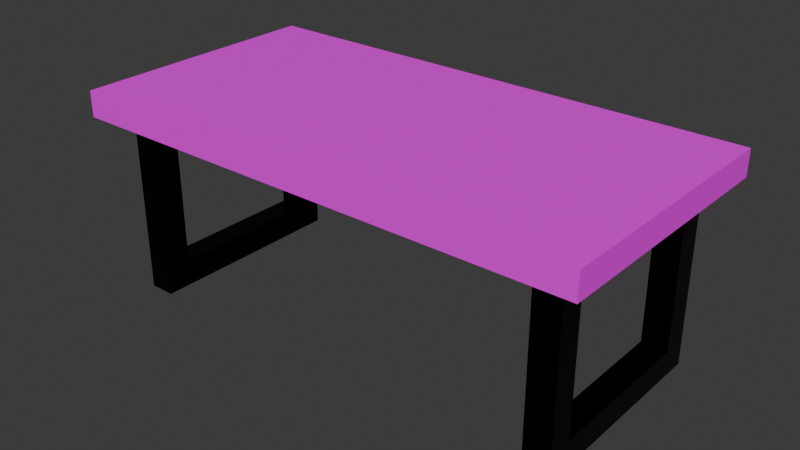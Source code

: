 # Source: Desktop_1.blend  (saved by Blender 4.2.66; exported with 4.5.12 LTS)
import bpy
from mathutils import Matrix  # noqa: F401  (used for matrix-valued properties, if any)

bpy.ops.wm.read_factory_settings(use_empty=True)
scene = bpy.context.scene
scene.name = 'Scene'

# ---- collections
col_table = bpy.data.collections.new('Table '); scene.collection.children.link(col_table)

# ---- images (referenced by path relative to the original .blend; pixels are not part of the script)
import os
ASSET_DIR = os.environ.get("B2B_ASSET_DIR", "")  # directory of the original .blend (textures are referenced by path, not embedded)
HERE = os.path.dirname(os.path.abspath(__file__))  # packed textures are extracted next to this script under _unpacked/

def load_image(name, relpath, width, height, colorspace="sRGB"):
    """Load a texture the original file referenced (path relative to the .blend, or extracted next to this script)."""
    p = next((c for c in (os.path.join(HERE, relpath), os.path.join(ASSET_DIR, relpath)) if relpath and os.path.exists(c)), "")
    if p:
        img = bpy.data.images.load(p, check_existing=True)
        img.name = name
    else:  # same state as the original file: an image datablock whose file is absent (Cycles renders it pink)
        img = bpy.data.images.new(name, width, height)
        img.source = "FILE"
        img.filepath = "//" + (relpath or name)
    img.colorspace_settings.name = colorspace
    return img
img_oak_veneer_01_diff_4k_jpg_001 = load_image('oak_veneer_01_diff_4k.jpg.001', 'textures/Table texture/Unknown/textures/oak_veneer_01_diff_4k.jpg', 1024, 1024, 'sRGB')

# ---- materials (node trees are filled in below, after node groups)
mat_material_001 = bpy.data.materials.new('Material.001')
mat_material_002 = bpy.data.materials.new('Material.002')

# ---- material node trees
mat_material_001.use_nodes = True; mat_material_001.node_tree.nodes.clear()
_N = mat_material_001.node_tree.nodes; _L = mat_material_001.node_tree.links
n0 = _N.new('ShaderNodeBsdfPrincipled'); n0.name = 'Principled BSDF'; n0.location = (10, 300)
n1 = _N.new('ShaderNodeOutputMaterial'); n1.name = 'Material Output'; n1.location = (300, 300)
n2 = _N.new('ShaderNodeTexImage'); n2.name = 'Image Texture'; n2.location = (-280, 260)
n2.image = img_oak_veneer_01_diff_4k_jpg_001
_L.new(n0.outputs[0], n1.inputs[0])
_L.new(n2.outputs[0], n0.inputs[0])
n1.is_active_output = True
mat_material_002.use_nodes = True; mat_material_002.node_tree.nodes.clear()
_N = mat_material_002.node_tree.nodes; _L = mat_material_002.node_tree.links
n0 = _N.new('ShaderNodeBsdfPrincipled'); n0.name = 'Principled BSDF'; n0.location = (10, 300)
n0.inputs[0].default_value = (0.0, 0.0, 0.0, 1.0)
n0.inputs[1].default_value = 1.0
n0.inputs[2].default_value = 0.3
n0.inputs[3].default_value = 1.0
n1 = _N.new('ShaderNodeOutputMaterial'); n1.name = 'Material Output'; n1.location = (300, 300)
_L.new(n0.outputs[0], n1.inputs[0])
n1.is_active_output = True

# ---- world
world_world = bpy.data.worlds.new('World'); scene.world = world_world
world_world.use_nodes = True; world_world.node_tree.nodes.clear()
_N = world_world.node_tree.nodes; _L = world_world.node_tree.links
n0 = _N.new('ShaderNodeOutputWorld'); n0.name = 'World Output'; n0.location = (300, 300)
n1 = _N.new('ShaderNodeBackground'); n1.name = 'Background'; n1.location = (10, 300)
n1.inputs[0].default_value = (0.05088, 0.05088, 0.05088, 1.0)
_L.new(n1.outputs[0], n0.inputs[0])
n0.is_active_output = True
world_world.color = (0.05088, 0.05088, 0.05088)
world_world.sun_shadow_jitter_overblur = 0.0

# ---- meshes
me_cube_001 = bpy.data.meshes.new('Cube.001')
me_cube_001.from_pydata([(-1.0, -0.5, 0.09946), (-1.0, -0.5, 0.1995), (-1.0, 0.5, 0.09946), (-1.0, 0.5, 0.1995), (1.0, -0.5, 0.09946), (1.0, -0.5, 0.1995), (1.0, 0.5, 0.09946), (1.0, 0.5, 0.1995), (-0.9, 0.3091, -0.5998), (-0.9, 0.3091, 0.09967), (-0.9, 0.4091, -0.5998), (-0.9, 0.4091, 0.09967), (-0.8, 0.3091, -0.5998), (-0.8, 0.3091, 0.09967), (-0.8, 0.4091, -0.5998), (-0.8, 0.4091, 0.09967), (-0.9, 0.3091, -0.5), (-0.9, 0.4091, -0.5), (-0.8, 0.4091, -0.5), (-0.8, 0.3091, -0.5), (-0.8, -0.3992, -0.5), (-0.8, -0.3992, -0.5998), (-0.9, -0.3992, -0.5998), (-0.9, -0.3992, -0.5), (-0.8, -0.2999, -0.5998), (-0.9, -0.2999, -0.5998), (-0.8, -0.2999, -0.5), (-0.9, -0.2999, -0.5), (-0.8, -0.3992, 0.1001), (-0.9, -0.3992, 0.1001), (-0.8, -0.2999, 0.1001), (-0.9, -0.2999, 0.1001), (0.8, 0.3091, -0.5998), (0.8, 0.3091, 0.09967), (0.8, 0.4091, -0.5998), (0.8, 0.4091, 0.09967), (0.9, 0.3091, -0.5998), (0.9, 0.3091, 0.09967), (0.9, 0.4091, -0.5998), (0.9, 0.4091, 0.09967), (0.8, 0.3091, -0.5), (0.8, 0.4091, -0.5), (0.9, 0.4091, -0.5), (0.9, 0.3091, -0.5), (0.9, -0.3992, -0.5), (0.9, -0.3992, -0.5998), (0.8, -0.3992, -0.5998), (0.8, -0.3992, -0.5), (0.9, -0.2999, -0.5998), (0.8, -0.2999, -0.5998), (0.9, -0.2999, -0.5), (0.8, -0.2999, -0.5), (0.9, -0.3992, 0.1001), (0.8, -0.3992, 0.1001), (0.9, -0.2999, 0.1001), (0.8, -0.2999, 0.1001)], [], [(0, 1, 3, 2), (2, 3, 7, 6), (6, 7, 5, 4), (4, 5, 1, 0), (2, 6, 4, 0), (7, 3, 1, 5), (16, 9, 11, 17), (17, 11, 15, 18), (18, 15, 13, 19), (19, 13, 9, 16), (10, 14, 12, 8), (15, 11, 9, 13), (25, 24, 21, 22), (14, 18, 19, 12), (10, 17, 18, 14), (8, 16, 17, 10), (21, 20, 23, 22), (24, 26, 20, 21), (20, 26, 30, 28), (27, 25, 22, 23), (16, 8, 25, 27), (19, 16, 27, 26), (12, 19, 26, 24), (8, 12, 24, 25), (30, 31, 29, 28), (26, 27, 31, 30), (27, 23, 29, 31), (23, 20, 28, 29), (40, 33, 35, 41), (41, 35, 39, 42), (42, 39, 37, 43), (43, 37, 33, 40), (34, 38, 36, 32), (39, 35, 33, 37), (49, 48, 45, 46), (38, 42, 43, 36), (34, 41, 42, 38), (32, 40, 41, 34), (45, 44, 47, 46), (48, 50, 44, 45), (44, 50, 54, 52), (51, 49, 46, 47), (40, 32, 49, 51), (43, 40, 51, 50), (36, 43, 50, 48), (32, 36, 48, 49), (54, 55, 53, 52), (50, 51, 55, 54), (51, 47, 53, 55), (47, 44, 52, 53)])
me_cube_001.polygons.foreach_set('material_index', [0, 0, 0, 0, 0, 0, 1, 1, 1, 1, 1, 1, 1, 1, 1, 1, 1, 1, 1, 1, 1, 1, 1, 1, 1, 1, 1, 1, 1, 1, 1, 1, 1, 1, 1, 1, 1, 1, 1, 1, 1, 1, 1, 1, 1, 1, 1, 1, 1, 1])
_uv = me_cube_001.uv_layers.new(name='UVMap')
_uv.uv.foreach_set('vector', [0.375, 0.0, 0.625, 0.0, 0.625, 0.25, 0.375, 0.25, 0.375, 0.25, 0.625, 0.25, 0.625, 0.5, 0.375, 0.5, 0.375, 0.5, 0.625, 0.5, 0.625, 0.75, 0.375, 0.75, 0.375, 0.75, 0.625, 0.75, 0.625, 1.0, 0.375, 1.0, 0.125, 0.5, 0.375, 0.5, 0.375, 0.75, 0.125, 0.75, 0.625, 0.5, 0.875, 0.5, 0.875, 0.75, 0.625, 0.75, 0.4203, 0.0, 0.625, 0.0, 0.625, 0.25, 0.4203, 0.25, 0.4203, 0.25, 0.625, 0.25, 0.625, 0.5, 0.4203, 0.5, 0.4203, 0.5, 0.625, 0.5, 0.625, 0.75, 0.4203, 0.75, 0.4203, 0.75, 0.625, 0.75, 0.625, 1.0, 0.4203, 1.0, 0.125, 0.5, 0.375, 0.5, 0.375, 0.75, 0.125, 0.75, 0.625, 0.5, 0.875, 0.5, 0.875, 0.75, 0.625, 0.75, 0.125, 0.75, 0.375, 0.75, 0.375, 0.75, 0.125, 0.75, 0.375, 0.5, 0.4203, 0.5, 0.4203, 0.75, 0.375, 0.75, 0.375, 0.25, 0.4203, 0.25, 0.4203, 0.5, 0.375, 0.5, 0.375, 0.0, 0.4203, 0.0, 0.4203, 0.25, 0.375, 0.25, 0.375, 0.75, 0.4203, 0.75, 0.4203, 1.0, 0.375, 1.0, 0.375, 0.75, 0.4203, 0.75, 0.4203, 0.75, 0.375, 0.75, 0.4203, 0.75, 0.4203, 0.75, 0.4203, 0.75, 0.4203, 0.75, 0.4203, 0.0, 0.375, 0.0, 0.375, 0.0, 0.4203, 0.0, 0.4203, 0.0, 0.375, 0.0, 0.375, 0.0, 0.4203, 0.0, 0.4203, 0.75, 0.4203, 1.0, 0.4203, 1.0, 0.4203, 0.75, 0.375, 0.75, 0.4203, 0.75, 0.4203, 0.75, 0.375, 0.75, 0.125, 0.75, 0.375, 0.75, 0.375, 0.75, 0.125, 0.75, 0.4203, 0.75, 0.4203, 1.0, 0.4203, 1.0, 0.4203, 0.75, 0.4203, 0.75, 0.4203, 1.0, 0.4203, 1.0, 0.4203, 0.75, 0.4203, 0.0, 0.4203, 0.0, 0.4203, 0.0, 0.4203, 0.0, 0.4203, 1.0, 0.4203, 0.75, 0.4203, 0.75, 0.4203, 1.0, 0.4203, 0.0, 0.625, 0.0, 0.625, 0.25, 0.4203, 0.25, 0.4203, 0.25, 0.625, 0.25, 0.625, 0.5, 0.4203, 0.5, 0.4203, 0.5, 0.625, 0.5, 0.625, 0.75, 0.4203, 0.75, 0.4203, 0.75, 0.625, 0.75, 0.625, 1.0, 0.4203, 1.0, 0.125, 0.5, 0.375, 0.5, 0.375, 0.75, 0.125, 0.75, 0.625, 0.5, 0.875, 0.5, 0.875, 0.75, 0.625, 0.75, 0.125, 0.75, 0.375, 0.75, 0.375, 0.75, 0.125, 0.75, 0.375, 0.5, 0.4203, 0.5, 0.4203, 0.75, 0.375, 0.75, 0.375, 0.25, 0.4203, 0.25, 0.4203, 0.5, 0.375, 0.5, 0.375, 0.0, 0.4203, 0.0, 0.4203, 0.25, 0.375, 0.25, 0.375, 0.75, 0.4203, 0.75, 0.4203, 1.0, 0.375, 1.0, 0.375, 0.75, 0.4203, 0.75, 0.4203, 0.75, 0.375, 0.75, 0.4203, 0.75, 0.4203, 0.75, 0.4203, 0.75, 0.4203, 0.75, 0.4203, 0.0, 0.375, 0.0, 0.375, 0.0, 0.4203, 0.0, 0.4203, 0.0, 0.375, 0.0, 0.375, 0.0, 0.4203, 0.0, 0.4203, 0.75, 0.4203, 1.0, 0.4203, 1.0, 0.4203, 0.75, 0.375, 0.75, 0.4203, 0.75, 0.4203, 0.75, 0.375, 0.75, 0.125, 0.75, 0.375, 0.75, 0.375, 0.75, 0.125, 0.75, 0.4203, 0.75, 0.4203, 1.0, 0.4203, 1.0, 0.4203, 0.75, 0.4203, 0.75, 0.4203, 1.0, 0.4203, 1.0, 0.4203, 0.75, 0.4203, 0.0, 0.4203, 0.0, 0.4203, 0.0, 0.4203, 0.0, 0.4203, 1.0, 0.4203, 0.75, 0.4203, 0.75, 0.4203, 1.0])
me_cube_001.materials.append(mat_material_001)
me_cube_001.materials.append(mat_material_002)
me_cube_001.update()

# ---- objects
ob_table = bpy.data.objects.new('Table', me_cube_001)

# ---- transforms, parenting, visibility, modifiers, constraints
ob_table.location = (0.0, 0.0, 0.6)

# ---- collection membership
col_table.objects.link(ob_table)

# ---- scene / render settings (as saved in the file)
scene.frame_start = 1; scene.frame_end = 250; scene.frame_set(1)
scene.render.engine = 'BLENDER_EEVEE_NEXT'
bpy.context.view_layer.update()

# ---- added for rendering (the .blend has no active camera and no usable light): camera, sun
cam_auto = bpy.data.cameras.new('AutoCamera')
cam_auto.lens = 50.0
cam_auto.sensor_width = 36.0
cam_auto.clip_end = 1000.0
ob_auto_camera = bpy.data.objects.new('AutoCamera', cam_auto)
scene.collection.objects.link(ob_auto_camera)
ob_auto_camera.location = (2.19705, -2.63646, 2.15748)
ob_auto_camera.rotation_euler = (1.09748, -7.21219e-08, 0.694738)
scene.camera = ob_auto_camera
light_auto_sun = bpy.data.lights.new('AutoSun', 'SUN')
light_auto_sun.energy = 3.0
light_auto_sun.angle = 0.0523599
ob_auto_sun = bpy.data.objects.new('AutoSun', light_auto_sun)
scene.collection.objects.link(ob_auto_sun)
ob_auto_sun.rotation_euler = (0.872665, 0.174533, 0.523599)
bpy.context.view_layer.update()
